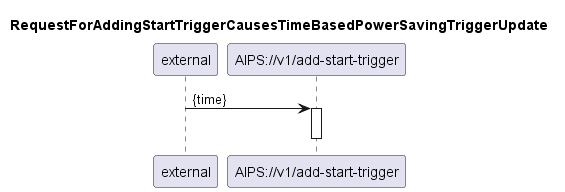

The diagram above was rendered by PlantUML. Its source (embedded in the PNG):
@startuml 200_addStartTrigger
skinparam responseMessageBelowArrow true

title
RequestForAddingStartTriggerCausesTimeBasedPowerSavingTriggerUpdate
end title

participant "external" as requestor
participant "AIPS://v1/add-start-trigger" as addTrigger

requestor -> addTrigger: {time}
activate addTrigger

deactivate addTrigger

@enduml